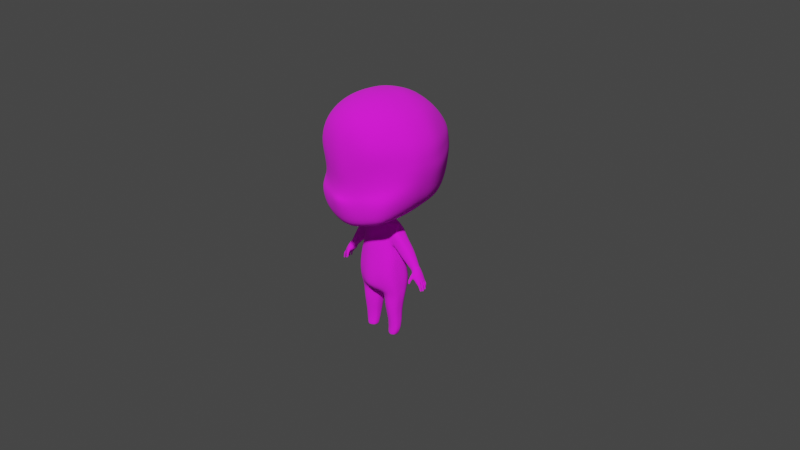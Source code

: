 # Source: basebody.blend  (saved by Blender 4.1.23; exported with 4.5.12 LTS)
import bpy
from mathutils import Matrix  # noqa: F401  (used for matrix-valued properties, if any)

bpy.ops.wm.read_factory_settings(use_empty=True)
scene = bpy.context.scene
scene.name = 'Scene'

# ---- collections
col_chibi_base_meshh = bpy.data.collections.new('chibi base meshh'); scene.collection.children.link(col_chibi_base_meshh)

# ---- images (referenced by path relative to the original .blend; pixels are not part of the script)
import os
ASSET_DIR = os.environ.get("B2B_ASSET_DIR", "")  # directory of the original .blend (textures are referenced by path, not embedded)
HERE = os.path.dirname(os.path.abspath(__file__))  # packed textures are extracted next to this script under _unpacked/

def load_image(name, relpath, width, height, colorspace="sRGB"):
    """Load a texture the original file referenced (path relative to the .blend, or extracted next to this script)."""
    p = next((c for c in (os.path.join(HERE, relpath), os.path.join(ASSET_DIR, relpath)) if relpath and os.path.exists(c)), "")
    if p:
        img = bpy.data.images.load(p, check_existing=True)
        img.name = name
    else:  # same state as the original file: an image datablock whose file is absent (Cycles renders it pink)
        img = bpy.data.images.new(name, width, height)
        img.source = "FILE"
        img.filepath = "//" + (relpath or name)
    img.colorspace_settings.name = colorspace
    return img
img_face_png = load_image('face.png', 'face.png', 1024, 1024, 'sRGB')

# ---- materials (node trees are filled in below, after node groups)
mat_material = bpy.data.materials.new('Material')
mat_material.use_transparency_overlap = False
mat_material.show_transparent_back = False
mat_material.use_transparent_shadow = False
mat_material.refraction_depth = 3.8

# ---- material node trees
mat_material.use_nodes = True; mat_material.node_tree.nodes.clear()
_N = mat_material.node_tree.nodes; _L = mat_material.node_tree.links
n0 = _N.new('ShaderNodeBsdfPrincipled'); n0.name = 'Principled BSDF'; n0.location = (8, 285)
n0.inputs[2].default_value = 1.0
n1 = _N.new('ShaderNodeOutputMaterial'); n1.name = 'Material Output'; n1.location = (300, 300)
n2 = _N.new('ShaderNodeTexImage'); n2.name = 'Image Texture'; n2.location = (-295, 241)
n2.image = img_face_png
n2.extension = 'EXTEND'
_L.new(n0.outputs[0], n1.inputs[0])
_L.new(n2.outputs[0], n0.inputs[0])
_L.new(n2.outputs[1], n0.inputs[4])
n1.is_active_output = True

# ---- world
world_world = bpy.data.worlds.new('World'); scene.world = world_world
world_world.use_nodes = True; world_world.node_tree.nodes.clear()
_N = world_world.node_tree.nodes; _L = world_world.node_tree.links
n0 = _N.new('ShaderNodeOutputWorld'); n0.name = 'World Output'; n0.location = (300, 300)
n1 = _N.new('ShaderNodeBackground'); n1.name = 'Background'; n1.location = (10, 300)
n1.inputs[0].default_value = (0.05088, 0.05088, 0.05088, 1.0)
_L.new(n1.outputs[0], n0.inputs[0])
n0.is_active_output = True
world_world.color = (0.05088, 0.05088, 0.05088)
world_world.use_sun_shadow = False
world_world.sun_shadow_jitter_overblur = 0.0

# ---- cameras
cam_camera = bpy.data.cameras.new('Camera')

# ---- meshes
me_cube = bpy.data.meshes.new('Cube')
me_cube.from_pydata([(1.119, -1.029, -1.517), (1.042, -1.135, 0.9783), (1.147, 0.825, -1.033), (0.9913, 0.8738, 1.207), (0.4688, 0.867, -1.085), (0.3274, 1.042, 1.502), (1.144, 1.141, 0.6912), (1.191, 1.149, -0.3567), (1.15, -0.3678, -1.388), (1.17, 0.4184, -1.145), (1.276, 0.3257, 1.299), (1.279, -0.5832, 1.249), (1.189, -1.26, 0.4847), (1.336, -1.205, -0.899), (0.4391, -1.191, -1.747), (0.3529, -1.542, 1.264), (0.4636, 0.3298, 1.771), (0.4646, -0.6284, 1.72), (0.311, 0.3713, -1.297), (0.2912, -0.2751, -1.618), (0.3929, -1.51, -1.022), (0.4361, -1.569, 0.3827), (1.556, -0.4888, -0.6695), (1.631, 0.4432, 0.6685), (1.65, -0.5181, 0.6109), (0.4361, 1.522, -0.4974), (0.4361, 1.515, 0.9938), (0.0, 0.9442, -1.192), (0.0, 1.097, 1.594), (0.0, -1.18, -1.88), (0.0, -1.588, 1.279), (0.0, 0.3297, 1.81), (0.0, -0.6295, 1.781), (0.0, 0.352, -1.303), (0.0, -0.233, -1.675), (0.0, -1.728, -0.8788), (0.0, -1.668, 0.3227), (0.0, 1.521, -0.4973), (0.0, 1.515, 0.9902), (1.172, 1.23, 0.1415), (1.237, -1.07, -0.6405), (0.3249, -1.459, -0.8476), (1.557, 0.6376, -0.1683), (1.623, -0.4903, -0.3129), (0.4361, 1.69, -0.02351), (0.0, 1.687, -0.04333), (0.0, -1.528, -0.9693), (0.1538, 0.2189, -1.763), (0.1538, -0.2424, -1.778), (0.0, 0.2031, -1.74), (0.0, -0.238, -1.851), (0.2357, 0.2734, -1.934), (0.2721, -0.3429, -1.999), (0.0, 0.2737, -1.916), (0.0, -0.394, -2.014), (0.43, 0.4667, -3.244), (0.308, -0.5113, -3.43), (0.0, 0.5314, -3.245), (0.0, -0.6275, -3.555), (0.0, 0.4241, -2.988), (0.0, -0.6233, -3.126), (0.2913, -0.5438, -3.125), (0.361, 0.3911, -3.052), (0.0, 0.4622, -2.183), (0.2894, -0.4511, -2.308), (0.2935, 0.4346, -2.185), (0.0, -0.5222, -2.31), (0.471, 0.139, -1.822), (0.4648, -0.1835, -1.816), (0.4955, 0.2433, -1.997), (0.5157, -0.2657, -2.018), (0.7234, 0.2446, -3.365), (0.6901, -0.271, -3.4), (0.5156, -0.2425, -2.289), (0.4991, 0.209, -2.171), (0.6741, -0.3016, -3.117), (0.6931, 0.2117, -3.072), (0.653, 0.07664, -1.895), (0.6606, -0.1639, -1.892), (0.7869, 0.0867, -2.05), (0.7893, -0.1869, -2.052), (0.8789, -0.1926, -2.143), (0.8764, 0.08462, -2.144), (0.6923, -0.2555, -2.142), (0.6132, -0.2437, -2.028), (0.5629, -0.1686, -1.839), (0.6857, 0.1941, -2.151), (0.5611, 0.1238, -1.842), (0.6074, 0.2114, -2.014), (0.8975, -0.1983, -2.644), (0.8839, 0.06076, -2.649), (1.144, -0.1079, -2.442), (1.12, 0.1115, -2.41), (1.055, -0.1916, -2.561), (1.026, 0.2089, -2.557), (1.34, -0.1669, -2.912), (1.395, -0.1081, -2.824), (1.271, -0.1222, -3.004), (1.266, 0.04266, -3.008), (1.394, 0.07505, -2.823), (1.318, 0.1582, -2.91), (1.451, -0.21, -3.068), (1.511, -0.1392, -3.019), (1.385, -0.1437, -3.12), (1.414, 0.05895, -3.108), (1.513, 0.08561, -3.025), (1.452, 0.1532, -3.07), (1.389, 0.1577, -2.996), (1.337, 0.07146, -3.066), (1.466, 0.08244, -2.931), (1.318, -0.1216, -3.09), (1.4, -0.19, -2.995), (1.461, -0.1299, -2.921), (1.517, -0.1725, -3.16), (1.558, -0.1417, -3.121), (1.473, -0.1534, -3.202), (1.468, 0.0904, -3.177), (1.542, 0.09632, -3.108), (1.497, 0.1253, -3.136), (1.288, -0.1747, -2.997), (1.335, -0.2159, -2.996), (1.347, -0.1559, -3.1), (1.392, -0.2003, -3.099), (1.293, -0.1434, -3.048), (1.386, -0.2303, -3.049), (1.296, -0.222, -3.077), (1.321, -0.256, -3.082), (1.346, -0.1921, -3.128), (1.375, -0.2309, -3.135), (1.307, -0.1902, -3.098), (1.36, -0.2627, -3.111), (1.283, -0.2596, -3.207), (1.305, -0.2831, -3.212), (1.335, -0.2316, -3.201), (1.357, -0.255, -3.206), (1.298, -0.2338, -3.202), (1.342, -0.2808, -3.211), (1.292, -0.2564, -3.219), (1.309, -0.274, -3.223), (1.331, -0.2354, -3.215), (1.348, -0.253, -3.219), (1.303, -0.2371, -3.216), (1.336, -0.2723, -3.223), (1.537, -0.07486, -3.153), (1.583, -0.08023, -3.133), (1.494, -0.07567, -3.19), (1.549, 0.06635, -3.167), (1.574, 0.04937, -3.129), (1.5, 0.05151, -3.186), (1.497, -0.01623, -3.188), (1.537, -0.007497, -3.171), (1.588, -0.01385, -3.124), (0.0, -0.5732, -2.731), (0.0, 0.3175, -2.66), (0.2617, -0.4979, -2.715), (0.318, 0.2935, -2.713), (0.6381, -0.2721, -2.692), (0.6239, 0.2088, -2.604), (0.08731, 0.422, -3.657), (0.07381, -0.2216, -3.831), (0.0, 0.3678, -3.774), (0.0, -0.2808, -3.86), (0.3664, 0.5307, -3.469), (0.0, 0.5172, -3.483), (0.4341, -0.3758, -3.694), (0.0, -0.5586, -3.621), (0.7023, -0.2277, -3.592), (0.7072, 0.2199, -3.582), (0.4002, -0.2928, -2.007), (0.5166, 0.3394, -3.032), (0.393, 0.3288, -2.172), (0.3565, -0.2198, -1.788), (0.3648, 0.213, -1.795), (0.3857, 0.2573, -1.953), (0.5601, 0.3853, -3.351), (0.5116, -0.4231, -3.405), (0.5022, -0.4569, -3.131), (0.3993, -0.3735, -2.299), (0.4727, -0.4226, -2.743), (0.4711, 0.2741, -2.667), (0.5587, 0.3705, -3.545), (0.575, -0.3182, -3.639), (0.1362, 0.2057, -4.074), (0.1386, -0.139, -4.073), (0.433, 0.2804, -4.063), (0.4325, -0.3001, -4.057), (0.6832, -0.1426, -4.048), (0.6874, 0.1247, -4.048), (0.5534, 0.2215, -4.058), (0.5505, -0.2583, -4.053), (0.2794, 0.0616, -4.989), (0.2806, -0.1079, -4.99), (0.4411, 0.0877, -4.996), (0.4411, -0.1741, -4.996), (0.5748, -0.1097, -4.992), (0.577, 0.02402, -4.992), (0.5045, 0.07206, -4.993), (0.5031, -0.1532, -4.993), (0.4637, -0.1902, -4.591), (0.5497, -0.1594, -4.59), (0.6418, -0.09512, -4.588), (0.6452, 0.1023, -4.583), (0.5518, 0.174, -4.581), (0.4641, 0.1978, -4.581), (0.2405, 0.1598, -4.581), (0.2423, -0.09241, -4.588), (0.1059, -0.147, -3.913), (0.4382, -0.2915, -3.848), (0.7165, 0.1558, -3.812), (0.5552, 0.2851, -3.72), (0.7123, -0.1512, -3.813), (0.5536, -0.2645, -3.832), (0.1333, 0.2598, -3.771), (0.4377, 0.3201, -3.734), (0.5482, -0.2133, -4.317), (0.6515, 0.09454, -4.311), (0.4487, 0.2176, -4.32), (0.1873, -0.1348, -4.326), (0.4482, -0.2493, -4.319), (0.6476, -0.1384, -4.311), (0.5506, 0.1847, -4.318), (0.1852, 0.1755, -4.323), (0.4583, -0.1599, -4.841), (0.6381, -0.08764, -4.848), (0.5391, 0.1161, -4.844), (0.2668, 0.1044, -4.847), (0.5391, -0.1365, -4.844), (0.6407, 0.06229, -4.848), (0.4586, 0.1337, -4.841), (0.2682, -0.08558, -4.847), (0.3125, 0.04569, -5.001), (0.3129, -0.09655, -5.001), (0.4408, 0.0676, -5.01), (0.4407, -0.1522, -5.01), (0.5525, -0.09809, -5.003), (0.5545, 0.01415, -5.003), (0.4973, 0.05447, -5.007), (0.4961, -0.1346, -5.007), (0.08374, 0.04845, -3.782), (0.0, 0.02166, -3.797), (0.1374, 0.03337, -4.073), (0.28, -0.02313, -4.989), (0.2414, 0.03368, -4.585), (0.1363, 0.04687, -3.882), (0.1863, 0.02035, -4.325), (0.2675, 0.009419, -4.847), (0.3127, -0.02543, -5.001), (1.2, 1.015, -0.6963), (1.24, -1.127, -1.245), (0.5125, -1.389, -1.473), (1.397, 0.4556, -0.9148), (1.419, -0.4043, -1.076), (0.4419, 1.319, -0.8049), (0.0, 1.318, -0.8034), (0.0, -1.475, -1.564), (1.163, 0.00806, -1.297), (1.299, -0.1244, 1.297), (0.4646, -0.03695, 1.76), (0.3292, 0.05979, -1.507), (1.689, -0.03354, 0.654), (0.0, -0.0375, 1.797), (1.645, 0.1052, -0.2296), (0.1538, 0.01081, -1.786), (0.4681, -0.02221, -1.824), (0.6571, -0.04362, -1.897), (0.7888, -0.05012, -2.053), (0.8801, -0.05399, -2.149), (0.5625, -0.0224, -1.846), (1.133, 0.00134, -2.427), (1.404, -0.005365, -2.802), (1.527, -0.02329, -2.993), (1.472, -0.014, -2.9), (0.3607, -0.003361, -1.8), (1.423, -0.04753, -0.9644), (0.7067, -0.01322, -3.383), (0.6837, -0.04497, -3.094), (0.5556, -0.01674, -2.305), (0.8922, -0.06878, -2.647), (1.289, -0.019, -3.011), (1.395, 0.01499, -3.077), (1.283, -0.04409, -3.036), (0.6412, -0.03166, -2.672), (0.7048, -0.003913, -3.587), (0.6853, -0.008957, -4.048), (0.5759, -0.04284, -4.992), (0.6435, 0.003605, -4.586), (0.7144, 0.002316, -3.813), (0.6496, -0.02193, -4.311), (0.6394, -0.01268, -4.848), (0.5535, -0.04197, -5.003), (1.541, -0.0286, -3.059), (1.567, -0.05605, -3.076), (1.564, 0.01512, -3.071), (1.425, 0.006353, -3.131), (1.42, 0.02045, -3.148), (1.404, -0.07651, -3.162), (1.599, -0.161, -3.238), (1.628, -0.1472, -3.225), (1.567, -0.145, -3.261), (1.592, -0.09439, -3.232), (1.638, -0.1115, -3.221), (1.565, -0.1167, -3.259), (1.626, -0.1467, -3.331), (1.651, -0.1323, -3.316), (1.601, -0.1329, -3.344), (1.62, -0.0899, -3.326), (1.65, -0.1023, -3.319), (1.6, -0.1109, -3.343), (1.637, -0.1375, -3.364), (1.656, -0.1266, -3.361), (1.618, -0.1294, -3.367), (1.632, -0.09495, -3.362), (1.658, -0.1028, -3.361), (1.616, -0.1146, -3.367), (1.639, -0.1331, -3.371), (1.651, -0.1259, -3.369), (1.626, -0.1278, -3.373), (1.637, -0.1021, -3.368), (1.652, -0.1046, -3.366), (1.627, -0.1151, -3.372), (1.657, -0.1313, -3.339), (1.658, -0.1007, -3.34), (1.607, -0.1333, -3.357), (1.632, -0.1455, -3.348), (1.626, -0.08917, -3.345), (1.605, -0.1126, -3.357), (1.584, -0.1126, -3.304), (1.585, -0.1379, -3.305), (1.613, -0.1537, -3.287), (1.641, -0.1383, -3.273), (1.645, -0.1068, -3.271), (1.607, -0.09124, -3.282), (1.616, -0.1096, -3.178), (1.57, -0.09528, -3.194), (1.606, -0.1462, -3.181), (1.537, -0.1452, -3.233), (1.573, -0.1628, -3.205), (1.536, -0.1143, -3.231), (1.598, -0.07368, -3.228), (1.625, -0.06099, -3.216), (1.567, -0.05444, -3.249), (1.591, -0.007169, -3.219), (1.634, -0.02199, -3.211), (1.566, -0.02706, -3.246), (1.621, -0.07163, -3.312), (1.648, -0.05537, -3.297), (1.593, -0.05745, -3.326), (1.614, -0.009415, -3.308), (1.646, -0.02279, -3.301), (1.592, -0.03362, -3.326), (1.628, -0.06572, -3.376), (1.653, -0.05121, -3.373), (1.602, -0.05575, -3.379), (1.62, -0.01081, -3.374), (1.655, -0.0204, -3.373), (1.6, -0.03672, -3.38), (1.63, -0.0603, -3.385), (1.645, -0.05068, -3.383), (1.613, -0.05374, -3.387), (1.627, -0.02015, -3.382), (1.646, -0.02295, -3.379), (1.614, -0.03722, -3.387), (1.65, -0.05329, -3.335), (1.651, -0.02159, -3.337), (1.598, -0.0566, -3.353), (1.625, -0.06868, -3.344), (1.617, -0.01011, -3.341), (1.596, -0.03517, -3.353), (1.58, -0.033, -3.288), (1.581, -0.05855, -3.289), (1.61, -0.0742, -3.272), (1.636, -0.05854, -3.259), (1.64, -0.02201, -3.257), (1.603, -0.009046, -3.268), (1.625, -0.02179, -3.176), (1.578, -0.008247, -3.177), (1.615, -0.06601, -3.172), (1.543, -0.04842, -3.211), (1.58, -0.0759, -3.188), (1.542, -0.01848, -3.204), (1.594, 0.002865, -3.23), (1.62, 0.01382, -3.221), (1.565, 0.02124, -3.246), (1.589, 0.06291, -3.219), (1.629, 0.04893, -3.215), (1.564, 0.04597, -3.242), (1.609, 0.009555, -3.308), (1.635, 0.02322, -3.296), (1.583, 0.0235, -3.318), (1.604, 0.06588, -3.301), (1.634, 0.05303, -3.297), (1.582, 0.04514, -3.317), (1.614, 0.01775, -3.346), (1.634, 0.02919, -3.345), (1.593, 0.02596, -3.347), (1.608, 0.06182, -3.343), (1.636, 0.05391, -3.344), (1.592, 0.04126, -3.347), (1.615, 0.02421, -3.353), (1.626, 0.03087, -3.352), (1.603, 0.02895, -3.353), (1.613, 0.05243, -3.35), (1.627, 0.05031, -3.349), (1.604, 0.04057, -3.353), (1.634, 0.02693, -3.324), (1.635, 0.05446, -3.324), (1.588, 0.02547, -3.336), (1.611, 0.01432, -3.331), (1.606, 0.0649, -3.325), (1.587, 0.04404, -3.335), (1.573, 0.04369, -3.28), (1.574, 0.01974, -3.282), (1.601, 0.003774, -3.269), (1.628, 0.01742, -3.258), (1.632, 0.05153, -3.254), (1.596, 0.0647, -3.261), (1.612, 0.04526, -3.176), (1.573, 0.05892, -3.188), (1.608, 0.005806, -3.178), (1.542, 0.01622, -3.216), (1.574, -0.0008546, -3.197), (1.543, 0.04616, -3.211), (1.565, 0.06476, -3.213), (1.587, 0.07462, -3.208), (1.539, 0.07918, -3.226), (1.561, 0.1158, -3.207), (1.595, 0.1046, -3.205), (1.539, 0.1002, -3.224), (1.573, 0.06702, -3.284), (1.594, 0.07873, -3.276), (1.551, 0.07752, -3.291), (1.569, 0.1124, -3.281), (1.593, 0.1025, -3.279), (1.55, 0.0949, -3.291), (1.572, 0.07451, -3.324), (1.586, 0.08289, -3.325), (1.557, 0.08041, -3.324), (1.567, 0.1066, -3.323), (1.587, 0.1009, -3.325), (1.556, 0.09153, -3.324), (1.572, 0.07769, -3.33), (1.581, 0.08325, -3.33), (1.562, 0.08158, -3.329), (1.571, 0.1011, -3.328), (1.582, 0.09942, -3.328), (1.563, 0.09122, -3.329), (1.59, 0.08142, -3.304), (1.59, 0.1022, -3.306), (1.554, 0.07949, -3.311), (1.572, 0.07146, -3.308), (1.568, 0.1098, -3.305), (1.553, 0.09353, -3.311), (1.544, 0.09645, -3.256), (1.545, 0.07617, -3.256), (1.569, 0.06357, -3.247), (1.592, 0.07583, -3.239), (1.595, 0.1048, -3.238), (1.565, 0.1153, -3.242), (1.582, 0.1003, -3.171), (1.547, 0.1165, -3.177), (1.579, 0.06562, -3.172), (1.517, 0.07162, -3.198), (1.548, 0.05848, -3.184), (1.517, 0.1005, -3.195), (1.348, -0.2863, -3.166), (1.366, -0.2538, -3.171), (1.306, -0.2867, -3.151), (1.341, -0.2218, -3.162), (1.299, -0.2222, -3.147), (1.281, -0.2546, -3.141), (1.348, -0.1663, -3.11), (1.298, -0.1606, -3.068), (1.289, -0.195, -3.026), (1.329, -0.2347, -3.027), (1.377, -0.2465, -3.074), (1.39, -0.2112, -3.111), (1.303, 0.1384, -2.874), (1.243, 0.0371, -2.951), (1.368, 0.06704, -2.796), (1.249, -0.111, -2.949), (1.322, -0.1424, -2.876), (1.372, -0.09065, -2.801), (1.377, -0.003513, -2.783), (1.248, -0.03665, -2.949), (1.217, 0.03509, -2.898), (1.223, -0.1051, -2.897), (1.296, -0.1279, -2.834), (1.279, 0.128, -2.832), (1.338, 0.06321, -2.76), (1.344, -0.07983, -2.767), (1.345, -0.002298, -2.752), (1.22, -0.035, -2.898), (1.158, 1.188, 0.4467), (1.201, -1.124, 0.012), (0.3262, -1.502, -0.2105), (1.632, 0.4799, 0.2642), (1.66, -0.5042, 0.1275), (0.4361, 1.596, 0.7367), (0.0, 1.62, 0.704), (0.0, -1.505, -0.4782), (1.699, -0.02673, 0.2027), (1.165, 1.21, 0.3009), (1.217, -1.064, -0.3538), (0.2961, -1.449, -0.5703), (1.614, 0.5587, 0.04809), (1.654, -0.4972, -0.09058), (0.4361, 1.69, 0.4791), (0.0, 1.682, 0.396), (0.0, -1.47, -0.6397), (1.685, 0.03926, -0.01135), (0.6862, 1.01, 1.415), (0.7215, -1.111, -1.675), (0.8215, 0.8504, -1.059), (0.725, -1.396, 1.132), (0.8608, 0.328, 1.571), (0.8633, -0.6736, 1.512), (0.7437, 0.3397, -1.288), (0.7416, -0.3674, -1.559), (0.8046, -1.409, -0.9057), (0.835, -1.476, 0.4486), (0.8378, 1.387, -0.4487), (0.819, 1.451, 0.845), (0.8317, 1.53, 0.2199), (0.7556, -1.343, -0.7645), (0.8401, 1.218, -0.7743), (0.8394, -1.317, -1.382), (0.7425, 0.06835, -1.512), (0.872, -0.1699, 1.555), (0.8264, 1.497, 0.6082), (0.7487, -1.405, -0.09002), (0.8292, 1.515, 0.4346), (0.7346, -1.342, -0.4881), (1.556, 0.03174, -0.5848), (1.487, 0.5484, -0.535)], [], [(521, 510, 3, 6), (24, 11, 1, 12), (517, 8, 0, 511), (515, 17, 15, 513), (510, 5, 16, 514), (527, 257, 17, 515), (34, 19, 14, 29), (27, 4, 18, 33), (19, 34, 50, 48), (512, 2, 9, 516), (526, 255, 8, 517), (525, 518, 20, 249), (529, 519, 21, 494), (519, 513, 15, 21), (251, 22, 13, 248), (496, 24, 12, 493), (533, 250, 247, 7), (492, 6, 23, 495), (500, 259, 24, 496), (6, 3, 10, 23), (259, 256, 11, 24), (524, 520, 7, 247), (528, 521, 6, 492), (253, 37, 25, 252), (498, 38, 26, 497), (38, 28, 5, 26), (21, 15, 30, 36), (494, 21, 36, 499), (249, 20, 35, 254), (257, 260, 32, 17), (5, 28, 31, 16), (17, 32, 30, 15), (20, 41, 46, 35), (37, 45, 44, 25), (520, 522, 39, 7), (273, 532, 22, 251), (532, 261, 43, 22), (22, 43, 40, 13), (518, 523, 41, 20), (49, 47, 51, 53), (258, 19, 48, 262), (33, 18, 47, 49), (61, 60, 58, 56), (48, 50, 54, 52), (170, 173, 69, 74), (165, 164, 56, 58), (173, 172, 67, 69), (59, 62, 55, 57), (153, 155, 62, 59), (171, 168, 70, 68), (154, 152, 60, 61), (52, 54, 66, 64), (179, 170, 74, 157), (53, 51, 65, 63), (85, 84, 80, 78), (275, 75, 72, 274), (281, 156, 75, 275), (84, 83, 81, 80), (272, 171, 68, 263), (174, 169, 76, 71), (178, 176, 75, 156), (168, 177, 73, 70), (176, 175, 72, 75), (264, 78, 80, 265), (265, 80, 81, 266), (276, 74, 90, 277), (88, 87, 77, 79), (86, 88, 79, 82), (267, 85, 78, 264), (263, 68, 85, 267), (74, 69, 88, 86), (69, 67, 87, 88), (86, 82, 92, 94), (70, 73, 83, 84), (68, 70, 84, 85), (476, 478, 99, 100), (477, 476, 100, 98), (83, 73, 89, 93), (266, 81, 91, 268), (74, 86, 94, 90), (81, 83, 93, 91), (107, 109, 105, 106), (108, 107, 106, 104), (483, 477, 98, 278), (480, 479, 97, 95), (482, 481, 96, 269), (481, 480, 95, 96), (105, 270, 290, 292, 147, 117), (101, 103, 115, 113), (280, 108, 104, 279), (103, 101, 122, 121), (271, 112, 102, 270), (112, 111, 101, 102), (96, 95, 111, 112), (269, 96, 112, 271), (110, 103, 121, 123), (278, 98, 108, 280), (98, 100, 107, 108), (100, 99, 109, 107), (332, 334, 297, 300), (333, 332, 300, 299), (102, 101, 113, 114), (104, 106, 118, 116), (106, 105, 117, 118), (103, 279, 293, 295, 145, 115), (472, 471, 129, 125), (471, 470, 127, 129), (97, 110, 123, 119), (101, 111, 124, 122), (95, 97, 119, 120), (111, 95, 120, 124), (464, 466, 132, 136), (465, 464, 136, 134), (473, 472, 125, 126), (475, 474, 130, 128), (474, 473, 126, 130), (470, 475, 128, 127), (131, 135, 141, 137), (135, 133, 139, 141), (467, 465, 134, 133), (468, 467, 133, 135), (469, 468, 135, 131), (466, 469, 131, 132), (142, 141, 139, 140), (138, 137, 141, 142), (132, 131, 137, 138), (134, 136, 142, 140), (136, 132, 138, 142), (133, 134, 140, 139), (177, 178, 156, 73), (276, 73, 156, 281), (169, 179, 157, 76), (64, 66, 152, 154), (63, 65, 155, 153), (163, 162, 158, 160), (239, 238, 159, 161), (57, 55, 162, 163), (161, 159, 164, 165), (174, 71, 167, 180), (175, 181, 166, 72), (274, 72, 166, 282), (56, 164, 181, 175), (55, 174, 180, 162), (62, 155, 179, 169), (64, 154, 178, 177), (61, 56, 175, 176), (52, 64, 177, 168), (154, 61, 176, 178), (55, 62, 169, 174), (262, 48, 171, 272), (155, 65, 170, 179), (48, 52, 168, 171), (51, 47, 172, 173), (65, 51, 173, 170), (207, 206, 183, 185), (209, 208, 187, 188), (286, 210, 186, 283), (210, 211, 189, 186), (243, 212, 182, 240), (213, 209, 188, 184), (211, 207, 185, 189), (212, 213, 184, 182), (226, 222, 193, 197), (288, 223, 194, 284), (228, 224, 196, 192), (245, 225, 190, 241), (224, 227, 195, 196), (223, 226, 197, 194), (222, 229, 191, 193), (225, 228, 192, 190), (221, 216, 203, 204), (218, 217, 205, 198), (219, 214, 199, 200), (220, 215, 201, 202), (244, 221, 204, 242), (216, 220, 202, 203), (287, 219, 200, 285), (214, 218, 198, 199), (158, 162, 213, 212), (181, 164, 207, 211), (162, 180, 209, 213), (238, 158, 212, 243), (166, 181, 211, 210), (282, 166, 210, 286), (180, 167, 208, 209), (164, 159, 206, 207), (189, 185, 218, 214), (283, 186, 219, 287), (184, 188, 220, 216), (240, 182, 221, 244), (188, 187, 215, 220), (186, 189, 214, 219), (185, 183, 217, 218), (182, 184, 216, 221), (204, 203, 228, 225), (198, 205, 229, 222), (200, 199, 226, 223), (202, 201, 227, 224), (242, 204, 225, 245), (203, 202, 224, 228), (285, 200, 223, 288), (199, 198, 222, 226), (196, 195, 235, 236), (194, 197, 237, 234), (193, 191, 231, 233), (190, 192, 232, 230), (197, 193, 233, 237), (284, 194, 234, 289), (192, 196, 236, 232), (241, 190, 230, 246), (191, 241, 246, 231), (205, 242, 245, 229), (183, 240, 244, 217), (159, 238, 243, 206), (217, 244, 242, 205), (229, 245, 241, 191), (206, 243, 240, 183), (160, 158, 238, 239), (14, 249, 254, 29), (27, 253, 252, 4), (512, 524, 247, 2), (255, 273, 251, 8), (2, 247, 250, 9), (8, 251, 248, 0), (511, 525, 249, 14), (9, 250, 273, 255), (47, 262, 272, 172), (99, 269, 271, 109), (109, 271, 270, 105), (478, 482, 269, 99), (82, 266, 268, 92), (67, 263, 267, 87), (87, 267, 264, 77), (79, 265, 266, 82), (77, 264, 265, 79), (172, 272, 263, 67), (18, 258, 262, 47), (16, 31, 260, 257), (23, 10, 256, 259), (495, 23, 259, 500), (516, 9, 255, 526), (514, 16, 257, 527), (195, 284, 289, 235), (201, 285, 288, 227), (187, 283, 287, 215), (167, 282, 286, 208), (215, 287, 285, 201), (227, 288, 284, 195), (208, 286, 283, 187), (71, 274, 282, 167), (74, 276, 281, 157), (97, 278, 280, 110), (110, 280, 279, 103), (479, 483, 278, 97), (73, 276, 277, 89), (157, 281, 275, 76), (76, 275, 274, 71), (151, 290, 291, 144), (149, 293, 294, 148), (144, 291, 290, 270, 102, 114), (147, 292, 290, 151), (148, 294, 293, 279, 104, 116), (145, 295, 293, 149), (329, 328, 302, 303), (327, 326, 307, 304), (336, 335, 298, 296), (334, 336, 296, 297), (337, 333, 299, 301), (335, 337, 301, 298), (323, 322, 310, 308), (321, 320, 309, 312), (331, 330, 306, 305), (330, 329, 303, 306), (328, 327, 304, 302), (326, 331, 305, 307), (311, 312, 318, 317), (309, 308, 314, 315), (325, 324, 311, 313), (322, 325, 313, 310), (320, 323, 308, 309), (324, 321, 312, 311), (314, 317, 318, 315), (316, 319, 317, 314), (312, 309, 315, 318), (308, 310, 316, 314), (313, 311, 317, 319), (310, 313, 319, 316), (305, 306, 321, 324), (303, 302, 323, 320), (304, 307, 325, 322), (307, 305, 324, 325), (306, 303, 320, 321), (302, 304, 322, 323), (301, 299, 331, 326), (296, 298, 327, 328), (300, 297, 329, 330), (299, 300, 330, 331), (298, 301, 326, 327), (297, 296, 328, 329), (115, 145, 337, 335), (145, 143, 333, 337), (114, 113, 336, 334), (113, 115, 335, 336), (143, 144, 332, 333), (144, 114, 334, 332), (374, 376, 339, 342), (375, 374, 342, 341), (371, 370, 344, 345), (369, 368, 349, 346), (378, 377, 340, 338), (376, 378, 338, 339), (379, 375, 341, 343), (377, 379, 343, 340), (365, 364, 352, 350), (363, 362, 351, 354), (373, 372, 348, 347), (372, 371, 345, 348), (370, 369, 346, 344), (368, 373, 347, 349), (353, 354, 360, 359), (351, 350, 356, 357), (367, 366, 353, 355), (364, 367, 355, 352), (362, 365, 350, 351), (366, 363, 354, 353), (356, 359, 360, 357), (358, 361, 359, 356), (354, 351, 357, 360), (350, 352, 358, 356), (355, 353, 359, 361), (352, 355, 361, 358), (347, 348, 363, 366), (345, 344, 365, 362), (346, 349, 367, 364), (349, 347, 366, 367), (348, 345, 362, 363), (344, 346, 364, 365), (343, 341, 373, 368), (338, 340, 369, 370), (342, 339, 371, 372), (341, 342, 372, 373), (340, 343, 368, 369), (339, 338, 370, 371), (143, 378, 376, 144), (144, 376, 374, 151), (151, 374, 375, 150), (150, 375, 379, 149), (149, 379, 377, 145), (145, 377, 378, 143), (416, 418, 381, 384), (417, 416, 384, 383), (413, 412, 386, 387), (411, 410, 391, 388), (420, 419, 382, 380), (418, 420, 380, 381), (421, 417, 383, 385), (419, 421, 385, 382), (407, 406, 394, 392), (405, 404, 393, 396), (415, 414, 390, 389), (414, 413, 387, 390), (412, 411, 388, 386), (410, 415, 389, 391), (395, 396, 402, 401), (393, 392, 398, 399), (409, 408, 395, 397), (406, 409, 397, 394), (404, 407, 392, 393), (408, 405, 396, 395), (398, 401, 402, 399), (400, 403, 401, 398), (396, 393, 399, 402), (392, 394, 400, 398), (397, 395, 401, 403), (394, 397, 403, 400), (389, 390, 405, 408), (387, 386, 407, 404), (388, 391, 409, 406), (391, 389, 408, 409), (390, 387, 404, 405), (386, 388, 406, 407), (385, 383, 415, 410), (380, 382, 411, 412), (384, 381, 413, 414), (383, 384, 414, 415), (382, 385, 410, 411), (381, 380, 412, 413), (458, 460, 423, 426), (459, 458, 426, 425), (455, 454, 428, 429), (453, 452, 433, 430), (462, 461, 424, 422), (460, 462, 422, 423), (463, 459, 425, 427), (461, 463, 427, 424), (449, 448, 436, 434), (447, 446, 435, 438), (457, 456, 432, 431), (456, 455, 429, 432), (454, 453, 430, 428), (452, 457, 431, 433), (437, 438, 444, 443), (435, 434, 440, 441), (451, 450, 437, 439), (448, 451, 439, 436), (446, 449, 434, 435), (450, 447, 438, 437), (440, 443, 444, 441), (442, 445, 443, 440), (438, 435, 441, 444), (434, 436, 442, 440), (439, 437, 443, 445), (436, 439, 445, 442), (431, 432, 447, 450), (429, 428, 449, 446), (430, 433, 451, 448), (433, 431, 450, 451), (432, 429, 446, 447), (428, 430, 448, 449), (427, 425, 457, 452), (422, 424, 453, 454), (426, 423, 455, 456), (425, 426, 456, 457), (424, 427, 452, 453), (423, 422, 454, 455), (150, 420, 418, 151), (151, 418, 416, 147), (147, 416, 417, 146), (146, 417, 421, 148), (148, 421, 419, 149), (149, 419, 420, 150), (146, 462, 460, 147), (147, 460, 458, 117), (117, 458, 459, 118), (118, 459, 463, 116), (116, 463, 461, 148), (148, 461, 462, 146), (126, 125, 469, 466), (125, 129, 468, 469), (129, 127, 467, 468), (127, 128, 465, 467), (128, 130, 464, 465), (130, 126, 466, 464), (121, 122, 475, 470), (124, 120, 473, 474), (122, 124, 474, 475), (120, 119, 472, 473), (123, 121, 470, 471), (119, 123, 471, 472), (485, 491, 483, 479), (488, 490, 482, 478), (489, 486, 480, 481), (490, 489, 481, 482), (486, 485, 479, 480), (491, 484, 477, 483), (484, 487, 476, 477), (487, 488, 478, 476), (94, 92, 488, 487), (90, 94, 487, 484), (277, 90, 484, 491), (93, 89, 485, 486), (268, 91, 489, 490), (91, 93, 486, 489), (92, 268, 490, 488), (89, 277, 491, 485), (504, 495, 500, 509), (503, 494, 499, 508), (507, 498, 497, 506), (530, 528, 492, 501), (509, 500, 496, 505), (501, 492, 495, 504), (505, 496, 493, 502), (43, 505, 502, 40), (39, 501, 504, 42), (261, 509, 505, 43), (522, 530, 501, 39), (45, 507, 506, 44), (41, 503, 508, 46), (42, 504, 509, 261), (44, 506, 530, 522), (506, 497, 528, 530), (10, 514, 527, 256), (18, 516, 526, 258), (0, 248, 525, 511), (4, 252, 524, 512), (13, 40, 523, 518), (25, 44, 522, 520), (497, 26, 521, 528), (252, 25, 520, 524), (12, 1, 513, 519), (493, 12, 519, 529), (248, 13, 518, 525), (258, 526, 517, 19), (4, 512, 516, 18), (256, 527, 515, 11), (3, 510, 514, 10), (11, 515, 513, 1), (19, 517, 511, 14), (26, 5, 510, 521), (502, 493, 529, 531), (40, 502, 531, 523), (503, 531, 529, 494), (531, 503, 41, 523), (261, 532, 533, 42), (533, 7, 39, 42), (533, 532, 273, 250)])
me_cube.polygons.foreach_set('use_smooth', [True] * 506)
_uv = me_cube.uv_layers.new(name='UVMap')
_uv.uv.foreach_set('vector', [1.106, 0.03088, 1.11, 0.04428, 1.103, 0.07609, 1.101, 0.01828, 1.072, 0.07098, 1.219, 0.1378, 1.298, 0.4337, 1.11, 0.1306, -0.04644, 0.05542, 0.2881, -0.07663, -0.05317, 0.08532, -0.1171, 0.3382, 1.25, 0.2123, 1.243, 0.2616, 1.309, 0.529, 1.323, 0.4908, 1.092, 0.09234, 1.109, 0.117, 1.146, 0.09263, 1.127, 0.08998, 1.192, 0.1241, 1.205, 0.15, 1.243, 0.2616, 1.25, 0.2123, -0.3352, 0.2149, -0.296, 0.1283, -0.3708, 0.4811, -0.4772, 0.5318, 0.4343, -0.02063, 0.4329, -0.03819, 0.08733, -0.01332, -0.0114, 0.04239, -0.296, 0.1283, -0.3352, 0.2149, -0.3352, 0.2149, -0.296, 0.1283, 0.505, -0.03023, 0.722, -0.008162, 0.5385, -0.1676, 0.1374, -0.1611, 0.1103, -0.06361, 0.4115, -0.1974, 0.2881, -0.07663, -0.04644, 0.05542, 0.9016, 0.1667, 0.8822, 0.393, 0.6143, 0.3537, 0.7246, 0.1192, 0.8984, 0.802, 0.9623, 1.052, 0.7403, 1.041, 0.6532, 0.7682, 1.161, 0.3695, 1.284, 0.6077, 1.284, 0.788, 1.155, 0.6104, 0.6082, -0.09318, 0.8829, -0.0638, 0.9005, 0.02411, 0.4757, 0.0281, 1.108, 0.06029, 1.072, 0.07098, 1.11, 0.1306, 1.113, 0.1428, 0.8349, -0.1024, 0.666, -0.1508, 0.8443, -0.02758, 0.9053, -0.03306, 1.082, 0.006379, 1.101, 0.01828, 1.095, 0.01274, 1.06, -0.02474, 1.085, 0.0001533, 1.081, 0.01282, 1.072, 0.07098, 1.108, 0.06029, 1.101, 0.01828, 1.103, 0.07609, 1.094, 0.07651, 1.095, 0.01274, 1.081, 0.01282, 1.17, 0.07661, 1.219, 0.1378, 1.072, 0.07098, 0.8795, -0.02721, 0.905, -0.03371, 0.9053, -0.03306, 0.8443, -0.02758, 1.05, -0.00322, 1.106, 0.03088, 1.101, 0.01828, 1.082, 0.006379, 0.8985, -0.02268, 0.9089, -0.02546, 0.9124, -0.0128, 0.9023, -0.005607, 0.9848, -4.718e-05, 1.069, 0.01536, 1.097, 0.03989, 1.039, 0.01063, 1.069, 0.01536, 1.116, 0.04677, 1.119, 0.07046, 1.097, 0.03989, 1.155, 0.6104, 1.284, 0.788, 1.271, 0.9933, 1.157, 0.8404, 0.6532, 0.7682, 0.7403, 1.041, 0.4985, 1.038, 0.46, 0.6633, 0.7246, 0.1192, 0.6143, 0.3537, 0.3372, 0.3622, 0.4584, 0.0422, 1.205, 0.15, 1.202, 0.1754, 1.237, 0.2938, 1.243, 0.2616, 1.109, 0.117, 1.149, 0.1767, 1.119, 0.1147, 1.146, 0.09263, 1.243, 0.2616, 1.237, 0.2938, 1.272, 0.5047, 1.309, 0.529, 0.6143, 0.3537, 0.6028, 0.4569, 0.4016, 0.4421, 0.3372, 0.3622, 0.9089, -0.02546, 0.9368, -0.006559, 0.9487, 0.005463, 0.9124, -0.0128, 0.905, -0.03371, 0.9522, -0.009654, 0.9791, -0.01044, 0.9053, -0.03306, 0.598, -0.1332, 0.8352, -0.1027, 0.8829, -0.0638, 0.6082, -0.09318, 0.8352, -0.1027, 0.9792, -0.03171, 1.086, 0.0005426, 0.8829, -0.0638, 0.8829, -0.0638, 1.086, 0.0005426, 1.095, 0.0966, 0.9005, 0.02411, 0.8822, 0.393, 0.8753, 0.4709, 0.6028, 0.4569, 0.6143, 0.3537, -0.0114, 0.04239, 0.08733, -0.01332, 0.08733, -0.01332, -0.0114, 0.04239, -0.08717, 0.06534, -0.296, 0.1283, -0.296, 0.1283, -0.08717, 0.06534, -0.0114, 0.04239, 0.08733, -0.01332, 0.08733, -0.01332, -0.0114, 0.04239, -0.296, 0.1283, -0.3352, 0.2149, -0.3352, 0.2149, -0.296, 0.1283, -0.296, 0.1283, -0.3352, 0.2149, -0.3352, 0.2149, -0.296, 0.1283, 0.08733, -0.01332, 0.08733, -0.01332, 0.08733, -0.01332, 0.08733, -0.01332, -0.2998, 0.1781, -0.2454, 0.1011, -0.296, 0.1283, -0.3352, 0.2149, 0.08733, -0.01332, 0.08733, -0.01332, 0.08733, -0.01332, 0.08733, -0.01332, -0.0114, 0.04239, 0.08733, -0.01332, 0.08733, -0.01332, -0.0114, 0.04239, -0.0114, 0.04239, 0.08733, -0.01332, 0.08733, -0.01332, -0.0114, 0.04239, -0.296, 0.1283, -0.296, 0.1283, -0.296, 0.1283, -0.296, 0.1283, -0.296, 0.1283, -0.3352, 0.2149, -0.3352, 0.2149, -0.296, 0.1283, -0.296, 0.1283, -0.3352, 0.2149, -0.3352, 0.2149, -0.296, 0.1283, 0.08733, -0.01332, 0.08733, -0.01332, 0.08733, -0.01332, 0.08733, -0.01332, -0.0114, 0.04239, 0.08733, -0.01332, 0.08733, -0.01332, -0.0114, 0.04239, -0.296, 0.1283, -0.296, 0.1283, -0.296, 0.1283, -0.296, 0.1283, -0.08717, 0.06534, -0.296, 0.1283, -0.296, 0.1283, -0.08717, 0.06534, -0.08717, 0.06534, -0.296, 0.1283, -0.296, 0.1283, -0.08717, 0.06534, -0.296, 0.1283, -0.296, 0.1283, -0.296, 0.1283, -0.296, 0.1283, -0.08717, 0.06534, -0.296, 0.1283, -0.296, 0.1283, -0.08717, 0.06534, 0.08733, -0.01332, 0.08733, -0.01332, 0.08733, -0.01332, 0.08733, -0.01332, -0.296, 0.1283, -0.296, 0.1283, -0.296, 0.1283, -0.296, 0.1283, -0.296, 0.1283, -0.296, 0.1283, -0.296, 0.1283, -0.296, 0.1283, -0.296, 0.1283, -0.296, 0.1283, -0.296, 0.1283, -0.296, 0.1283, -0.08717, 0.06534, -0.296, 0.1283, -0.296, 0.1283, -0.08717, 0.06534, -0.08717, 0.06534, -0.296, 0.1283, -0.296, 0.1283, -0.08717, 0.06534, -0.08717, 0.06534, 0.08733, -0.01332, 0.08733, -0.01332, -0.08717, 0.06534, 0.08733, -0.01332, 0.08733, -0.01332, 0.08733, -0.01332, 0.08733, -0.01332, 0.08733, -0.01332, 0.08733, -0.01332, 0.08733, -0.01332, 0.08733, -0.01332, -0.08717, 0.06534, -0.296, 0.1283, -0.296, 0.1283, -0.08717, 0.06534, -0.08717, 0.06534, -0.296, 0.1283, -0.296, 0.1283, -0.08717, 0.06534, 0.08733, -0.01332, 0.08733, -0.01332, 0.08733, -0.01332, 0.08733, -0.01332, 0.08733, -0.01332, 0.08733, -0.01332, 0.08733, -0.01332, 0.08733, -0.01332, 0.08733, -0.01332, 0.08733, -0.01332, 0.08733, -0.01332, 0.08733, -0.01332, -0.296, 0.1283, -0.296, 0.1283, -0.296, 0.1283, -0.296, 0.1283, -0.296, 0.1283, -0.296, 0.1283, -0.296, 0.1283, -0.296, 0.1283, 0.08733, -0.01332, 0.08733, -0.01332, 0.08733, -0.01332, 0.08733, -0.01332, 0.08733, -0.01332, 0.08733, -0.01332, 0.08733, -0.01332, 0.08733, -0.01332, -0.296, 0.1283, -0.296, 0.1283, -0.296, 0.1283, -0.296, 0.1283, -0.08717, 0.06534, -0.296, 0.1283, -0.296, 0.1283, -0.08717, 0.06534, 0.08733, -0.01332, 0.08733, -0.01332, 0.08733, -0.01332, 0.08733, -0.01332, -0.296, 0.1283, -0.296, 0.1283, -0.296, 0.1283, -0.296, 0.1283, 0.08733, -0.01332, 0.08733, -0.01332, 0.08733, -0.01332, 0.08733, -0.01332, 0.08733, -0.01332, 0.08733, -0.01332, 0.08733, -0.01332, 0.08733, -0.01332, -0.08717, 0.06534, 0.08733, -0.01332, 0.08733, -0.01332, -0.08717, 0.06534, -0.296, 0.1283, -0.296, 0.1283, -0.296, 0.1283, -0.296, 0.1283, -0.08717, 0.06534, -0.296, 0.1283, -0.296, 0.1283, -0.08717, 0.06534, -0.296, 0.1283, -0.296, 0.1283, -0.296, 0.1283, -0.296, 0.1283, 0.08733, -0.01332, -0.08717, 0.06534, -0.0935, 0.06714, -0.008834, 0.03534, -0.004113, 0.03309, 0.08733, -0.01332, -0.296, 0.1283, -0.296, 0.1283, -0.296, 0.1283, -0.296, 0.1283, -0.08717, 0.06534, 0.08733, -0.01332, 0.08733, -0.01332, -0.08717, 0.06534, -0.296, 0.1283, -0.296, 0.1283, -0.296, 0.1283, -0.296, 0.1283, -0.08717, 0.06534, -0.296, 0.1283, -0.296, 0.1283, -0.08717, 0.06534, -0.296, 0.1283, -0.296, 0.1283, -0.296, 0.1283, -0.296, 0.1283, -0.296, 0.1283, -0.296, 0.1283, -0.296, 0.1283, -0.296, 0.1283, -0.08717, 0.06534, -0.296, 0.1283, -0.296, 0.1283, -0.08717, 0.06534, -0.296, 0.1283, -0.296, 0.1283, -0.296, 0.1283, -0.296, 0.1283, -0.08717, 0.06534, 0.08733, -0.01332, 0.08733, -0.01332, -0.08717, 0.06534, 0.08733, -0.01332, 0.08733, -0.01332, 0.08733, -0.01332, 0.08733, -0.01332, 0.08733, -0.01332, 0.08733, -0.01332, 0.08733, -0.01332, 0.08733, -0.01332, -0.2358, 0.09838, -0.296, 0.1283, -0.296, 0.1283, -0.2358, 0.09838, -0.151, 0.08084, -0.2358, 0.09838, -0.2358, 0.09838, -0.151, 0.08084, -0.296, 0.1283, -0.296, 0.1283, -0.296, 0.1283, -0.296, 0.1283, 0.08733, -0.01332, 0.08733, -0.01332, 0.08733, -0.01332, 0.08733, -0.01332, 0.08733, -0.01332, 0.08733, -0.01332, 0.08733, -0.01332, 0.08733, -0.01332, -0.296, 0.1283, -0.08717, 0.06534, -0.08299, 0.06412, -0.2195, 0.09431, -0.2368, 0.09864, -0.296, 0.1283, -0.296, 0.1283, -0.296, 0.1283, -0.296, 0.1283, -0.296, 0.1283, -0.296, 0.1283, -0.296, 0.1283, -0.296, 0.1283, -0.296, 0.1283, -0.296, 0.1283, -0.296, 0.1283, -0.296, 0.1283, -0.296, 0.1283, -0.296, 0.1283, -0.296, 0.1283, -0.296, 0.1283, -0.296, 0.1283, -0.296, 0.1283, -0.296, 0.1283, -0.296, 0.1283, -0.296, 0.1283, -0.296, 0.1283, -0.296, 0.1283, -0.296, 0.1283, -0.296, 0.1283, -0.296, 0.1283, -0.296, 0.1283, -0.296, 0.1283, -0.296, 0.1283, -0.296, 0.1283, -0.296, 0.1283, -0.296, 0.1283, -0.296, 0.1283, -0.296, 0.1283, -0.296, 0.1283, -0.296, 0.1283, -0.296, 0.1283, -0.296, 0.1283, -0.296, 0.1283, -0.296, 0.1283, -0.296, 0.1283, -0.296, 0.1283, -0.296, 0.1283, -0.296, 0.1283, -0.296, 0.1283, -0.296, 0.1283, -0.296, 0.1283, -0.296, 0.1283, -0.296, 0.1283, -0.296, 0.1283, -0.296, 0.1283, -0.296, 0.1283, -0.296, 0.1283, -0.296, 0.1283, -0.296, 0.1283, -0.296, 0.1283, -0.296, 0.1283, -0.296, 0.1283, -0.296, 0.1283, -0.296, 0.1283, -0.296, 0.1283, -0.296, 0.1283, -0.296, 0.1283, -0.296, 0.1283, -0.296, 0.1283, -0.296, 0.1283, -0.296, 0.1283, -0.296, 0.1283, -0.296, 0.1283, -0.296, 0.1283, -0.296, 0.1283, -0.296, 0.1283, -0.296, 0.1283, -0.296, 0.1283, -0.296, 0.1283, -0.296, 0.1283, -0.296, 0.1283, -0.296, 0.1283, -0.296, 0.1283, -0.296, 0.1283, -0.296, 0.1283, -0.296, 0.1283, -0.296, 0.1283, -0.296, 0.1283, -0.296, 0.1283, -0.296, 0.1283, -0.296, 0.1283, -0.296, 0.1283, -0.296, 0.1283, -0.296, 0.1283, -0.296, 0.1283, -0.296, 0.1283, -0.296, 0.1283, -0.296, 0.1283, -0.296, 0.1283, -0.296, 0.1283, -0.296, 0.1283, -0.296, 0.1283, -0.296, 0.1283, -0.296, 0.1283, -0.296, 0.1283, -0.08717, 0.06534, -0.296, 0.1283, -0.296, 0.1283, -0.08717, 0.06534, 0.08733, -0.01332, 0.08733, -0.01332, 0.08733, -0.01332, 0.08733, -0.01332, -0.296, 0.1283, -0.3352, 0.2149, -0.3352, 0.2149, -0.296, 0.1283, -0.0114, 0.04239, 0.08733, -0.01332, 0.08733, -0.01332, -0.0114, 0.04239, -0.06302, 0.07155, 0.03025, 0.01592, -0.02569, 0.04317, -0.1277, 0.09944, -0.2091, 0.1225, -0.08717, 0.06534, -0.1638, 0.0834, -0.263, 0.1468, -0.0114, 0.04239, 0.08733, -0.01332, 0.03025, 0.01592, -0.06302, 0.07155, -0.263, 0.1468, -0.1638, 0.0834, -0.2454, 0.1011, -0.2998, 0.1781, 0.08733, -0.01332, 0.08733, -0.01332, 0.05854, 0.001147, 0.04441, 0.008547, -0.296, 0.1283, -0.2631, 0.1067, -0.2794, 0.113, -0.296, 0.1283, -0.08717, 0.06534, -0.296, 0.1283, -0.2794, 0.113, -0.08717, 0.06534, -0.296, 0.1283, -0.2454, 0.1011, -0.2631, 0.1067, -0.296, 0.1283, 0.08733, -0.01332, 0.08733, -0.01332, 0.04441, 0.008547, 0.03025, 0.01592, 0.08733, -0.01332, 0.08733, -0.01332, 0.08733, -0.01332, 0.08733, -0.01332, -0.296, 0.1283, -0.296, 0.1283, -0.296, 0.1283, -0.296, 0.1283, -0.296, 0.1283, -0.296, 0.1283, -0.296, 0.1283, -0.296, 0.1283, -0.296, 0.1283, -0.296, 0.1283, -0.296, 0.1283, -0.296, 0.1283, -0.296, 0.1283, -0.296, 0.1283, -0.296, 0.1283, -0.296, 0.1283, 0.08733, -0.01332, 0.08733, -0.01332, 0.08733, -0.01332, 0.08733, -0.01332, -0.08717, 0.06534, -0.296, 0.1283, -0.296, 0.1283, -0.08717, 0.06534, 0.08733, -0.01332, 0.08733, -0.01332, 0.08733, -0.01332, 0.08733, -0.01332, -0.296, 0.1283, -0.296, 0.1283, -0.296, 0.1283, -0.296, 0.1283, 0.08733, -0.01332, 0.08733, -0.01332, 0.08733, -0.01332, 0.08733, -0.01332, 0.08733, -0.01332, 0.08733, -0.01332, 0.08733, -0.01332, 0.08733, -0.01332, -0.2454, 0.1011, -0.1638, 0.0834, -0.1638, 0.0834, -0.2454, 0.1011, 0.04441, 0.008547, 0.05854, 0.001147, 0.05854, 0.001147, 0.04441, 0.008547, -0.08717, 0.06534, -0.2794, 0.113, -0.2794, 0.113, -0.08717, 0.06534, -0.2794, 0.113, -0.2631, 0.1067, -0.2631, 0.1067, -0.2794, 0.113, -0.08717, 0.06534, -0.02569, 0.04317, -0.02569, 0.04317, -0.08717, 0.06534, 0.03025, 0.01592, 0.04441, 0.008547, 0.04441, 0.008547, 0.03025, 0.01592, -0.2631, 0.1067, -0.2454, 0.1011, -0.2454, 0.1011, -0.2631, 0.1067, -0.02569, 0.04317, 0.03025, 0.01592, 0.03025, 0.01592, -0.02569, 0.04317, -0.2631, 0.1067, -0.2454, 0.1011, -0.2454, 0.1011, -0.2631, 0.1067, -0.08717, 0.06534, -0.2794, 0.113, -0.2794, 0.113, -0.08717, 0.06534, 0.03025, 0.01592, 0.04441, 0.008547, 0.04441, 0.008547, 0.03025, 0.01592, -0.08717, 0.06534, -0.02569, 0.04317, -0.02569, 0.04317, -0.08717, 0.06534, 0.04441, 0.008547, 0.05854, 0.001147, 0.05854, 0.001147, 0.04441, 0.008547, -0.2794, 0.113, -0.2631, 0.1067, -0.2631, 0.1067, -0.2794, 0.113, -0.2454, 0.1011, -0.1638, 0.0834, -0.1638, 0.0834, -0.2454, 0.1011, -0.02569, 0.04317, 0.03025, 0.01592, 0.03025, 0.01592, -0.02569, 0.04317, -0.02569, 0.04317, 0.03025, 0.01592, 0.03025, 0.01592, -0.02569, 0.04317, -0.2454, 0.1011, -0.1638, 0.0834, -0.1638, 0.0834, -0.2454, 0.1011, -0.2794, 0.113, -0.2631, 0.1067, -0.2631, 0.1067, -0.2794, 0.113, 0.04441, 0.008547, 0.05854, 0.001147, 0.05854, 0.001147, 0.04441, 0.008547, -0.08717, 0.06534, -0.02569, 0.04317, -0.02569, 0.04317, -0.08717, 0.06534, 0.03025, 0.01592, 0.04441, 0.008547, 0.04441, 0.008547, 0.03025, 0.01592, -0.08717, 0.06534, -0.2794, 0.113, -0.2794, 0.113, -0.08717, 0.06534, -0.2631, 0.1067, -0.2454, 0.1011, -0.2454, 0.1011, -0.2631, 0.1067, -0.02569, 0.04317, 0.03025, 0.01592, 0.03025, 0.01592, -0.02569, 0.04317, -0.2631, 0.1067, -0.2454, 0.1011, -0.2454, 0.1011, -0.2631, 0.1067, 0.03025, 0.01592, 0.04441, 0.008547, 0.04441, 0.008547, 0.03025, 0.01592, -0.08717, 0.06534, -0.02569, 0.04317, -0.02569, 0.04317, -0.08717, 0.06534, -0.2794, 0.113, -0.2631, 0.1067, -0.2631, 0.1067, -0.2794, 0.113, -0.08717, 0.06534, -0.2794, 0.113, -0.2794, 0.113, -0.08717, 0.06534, 0.04441, 0.008547, 0.05854, 0.001147, 0.05854, 0.001147, 0.04441, 0.008547, -0.2454, 0.1011, -0.1638, 0.0834, -0.1638, 0.0834, -0.2454, 0.1011, -0.2631, 0.1067, -0.2454, 0.1011, -0.2454, 0.1011, -0.2631, 0.1067, -0.08717, 0.06534, -0.2794, 0.113, -0.2794, 0.113, -0.08717, 0.06534, 0.03025, 0.01592, 0.04441, 0.008547, 0.04441, 0.008547, 0.03025, 0.01592, -0.08717, 0.06534, -0.02569, 0.04317, -0.02569, 0.04317, -0.08717, 0.06534, 0.04441, 0.008547, 0.05854, 0.001147, 0.05854, 0.001147, 0.04441, 0.008547, -0.2794, 0.113, -0.2631, 0.1067, -0.2631, 0.1067, -0.2794, 0.113, -0.2454, 0.1011, -0.1638, 0.0834, -0.1638, 0.0834, -0.2454, 0.1011, -0.02569, 0.04317, 0.03025, 0.01592, 0.03025, 0.01592, -0.02569, 0.04317, -0.02569, 0.04317, 0.03025, 0.01592, 0.03025, 0.01592, -0.02569, 0.04317, -0.2454, 0.1011, -0.1638, 0.0834, -0.1638, 0.0834, -0.2454, 0.1011, -0.2794, 0.113, -0.2631, 0.1067, -0.2631, 0.1067, -0.2794, 0.113, 0.04441, 0.008547, 0.05854, 0.001147, 0.05854, 0.001147, 0.04441, 0.008547, -0.08717, 0.06534, -0.02569, 0.04317, -0.02569, 0.04317, -0.08717, 0.06534, 0.03025, 0.01592, 0.04441, 0.008547, 0.04441, 0.008547, 0.03025, 0.01592, -0.08717, 0.06534, -0.2794, 0.113, -0.2794, 0.113, -0.08717, 0.06534, -0.2631, 0.1067, -0.2454, 0.1011, -0.2454, 0.1011, -0.2631, 0.1067, 0.04441, 0.008547, 0.05854, 0.001147, 0.05854, 0.001147, 0.04441, 0.008547, -0.2794, 0.113, -0.2631, 0.1067, -0.2631, 0.1067, -0.2794, 0.113, -0.2454, 0.1011, -0.1638, 0.0834, -0.1638, 0.0834, -0.2454, 0.1011, -0.02569, 0.04317, 0.03025, 0.01592, 0.03025, 0.01592, -0.02569, 0.04317, -0.2631, 0.1067, -0.2454, 0.1011, -0.2454, 0.1011, -0.2631, 0.1067, -0.08717, 0.06534, -0.2794, 0.113, -0.2794, 0.113, -0.08717, 0.06534, 0.03025, 0.01592, 0.04441, 0.008547, 0.04441, 0.008547, 0.03025, 0.01592, -0.08717, 0.06534, -0.02569, 0.04317, -0.02569, 0.04317, -0.08717, 0.06534, -0.1638, 0.0834, -0.08717, 0.06534, -0.08717, 0.06534, -0.1638, 0.0834, -0.1638, 0.0834, -0.08717, 0.06534, -0.08717, 0.06534, -0.1638, 0.0834, -0.1638, 0.0834, -0.08717, 0.06534, -0.08717, 0.06534, -0.1638, 0.0834, -0.1638, 0.0834, -0.08717, 0.06534, -0.08717, 0.06534, -0.1638, 0.0834, -0.1638, 0.0834, -0.08717, 0.06534, -0.08717, 0.06534, -0.1638, 0.0834, -0.1638, 0.0834, -0.08717, 0.06534, -0.08717, 0.06534, -0.1638, 0.0834, -0.1638, 0.0834, -0.08717, 0.06534, -0.08717, 0.06534, -0.1638, 0.0834, -0.1277, 0.09944, -0.02569, 0.04317, -0.08717, 0.06534, -0.2091, 0.1225, 0.7327, -0.03873, 0.7246, 0.1192, 0.4584, 0.0422, 0.5254, -0.1427, 0.8196, 0.009072, 0.8985, -0.02268, 0.9023, -0.005607, 0.7652, 0.03729, 0.7127, 0.02338, 0.8795, -0.02721, 0.8443, -0.02758, 0.722, -0.008162, 0.4115, -0.1974, 0.598, -0.1332, 0.6082, -0.09318, 0.2881, -0.07663, 0.722, -0.008162, 0.8443, -0.02758, 0.666, -0.1508, 0.5385, -0.1676, 0.2881, -0.07663, 0.6082, -0.09318, 0.4757, 0.0281, -0.05317, 0.08532, 0.8853, -0.002581, 0.9016, 0.1667, 0.7246, 0.1192, 0.7327, -0.03873, 0.5385, -0.1676, 0.666, -0.1508, 0.598, -0.1332, 0.4115, -0.1974, 0.08733, -0.01332, -0.08717, 0.06534, -0.08717, 0.06534, 0.08733, -0.01332, 0.08733, -0.01332, -0.08717, 0.06534, -0.08717, 0.06534, 0.08733, -0.01332, 0.08733, -0.01332, -0.08717, 0.06534, -0.08717, 0.06534, 0.08733, -0.01332, 0.08733, -0.01332, -0.08717, 0.06534, -0.08717, 0.06534, 0.08733, -0.01332, 0.08733, -0.01332, -0.08717, 0.06534, -0.08717, 0.06534, 0.08733, -0.01332, 0.08733, -0.01332, -0.08717, 0.06534, -0.08717, 0.06534, 0.08733, -0.01332, 0.08733, -0.01332, -0.08717, 0.06534, -0.08717, 0.06534, 0.08733, -0.01332, 0.08733, -0.01332, -0.08717, 0.06534, -0.08717, 0.06534, 0.08733, -0.01332, 0.08733, -0.01332, -0.08717, 0.06534, -0.08717, 0.06534, 0.08733, -0.01332, 0.08733, -0.01332, -0.08717, 0.06534, -0.08717, 0.06534, 0.08733, -0.01332, 0.08733, -0.01332, -0.08717, 0.06534, -0.08717, 0.06534, 0.08733, -0.01332, 1.146, 0.09263, 1.119, 0.1147, 1.202, 0.1754, 1.205, 0.15, 1.095, 0.01274, 1.094, 0.07651, 1.17, 0.07661, 1.081, 0.01282, 1.06, -0.02474, 1.095, 0.01274, 1.081, 0.01282, 1.085, 0.0001533, 0.1374, -0.1611, 0.5385, -0.1676, 0.4115, -0.1974, 0.1103, -0.06361, 1.127, 0.08998, 1.146, 0.09263, 1.205, 0.15, 1.192, 0.1241, 0.05854, 0.001147, -0.08717, 0.06534, -0.08717, 0.06534, 0.05854, 0.001147, 0.05854, 0.001147, -0.08717, 0.06534, -0.08717, 0.06534, 0.05854, 0.001147, 0.05854, 0.001147, -0.08717, 0.06534, -0.08717, 0.06534, 0.05854, 0.001147, 0.05854, 0.001147, -0.08717, 0.06534, -0.08717, 0.06534, 0.05854, 0.001147, 0.05854, 0.001147, -0.08717, 0.06534, -0.08717, 0.06534, 0.05854, 0.001147, 0.05854, 0.001147, -0.08717, 0.06534, -0.08717, 0.06534, 0.05854, 0.001147, 0.05854, 0.001147, -0.08717, 0.06534, -0.08717, 0.06534, 0.05854, 0.001147, 0.08733, -0.01332, -0.08717, 0.06534, -0.08717, 0.06534, 0.05854, 0.001147, 0.08733, -0.01332, -0.08717, 0.06534, -0.08717, 0.06534, 0.08733, -0.01332, -0.296, 0.1283, -0.08717, 0.06534, -0.08717, 0.06534, -0.296, 0.1283, -0.296, 0.1283, -0.08717, 0.06534, -0.08717, 0.06534, -0.296, 0.1283, -0.296, 0.1283, -0.08717, 0.06534, -0.08717, 0.06534, -0.296, 0.1283, -0.296, 0.1283, -0.08717, 0.06534, -0.08717, 0.06534, -0.296, 0.1283, 0.08733, -0.01332, -0.08717, 0.06534, -0.08717, 0.06534, 0.08733, -0.01332, 0.08733, -0.01332, -0.08717, 0.06534, -0.08717, 0.06534, 0.08733, -0.01332, -0.1049, 0.0702, -0.0935, 0.06714, -0.2089, 0.09198, -0.2358, 0.09838, -0.07943, 0.06305, -0.08299, 0.06412, 0.01997, 0.02119, 0.03657, 0.01264, -0.2358, 0.09838, -0.2089, 0.09198, -0.0935, 0.06714, -0.08717, 0.06534, -0.296, 0.1283, -0.296, 0.1283, -0.004113, 0.03309, -0.008834, 0.03534, -0.0935, 0.06714, -0.1049, 0.0702, 0.03657, 0.01264, 0.01997, 0.02119, -0.08299, 0.06412, -0.08717, 0.06534, 0.08733, -0.01332, 0.08733, -0.01332, -0.2368, 0.09864, -0.2195, 0.09431, -0.08299, 0.06412, -0.07943, 0.06305, -0.296, 0.1283, -0.296, 0.1283, -0.296, 0.1283, -0.296, 0.1283, -0.296, 0.1283, -0.2368, 0.09864, -0.2368, 0.09864, -0.296, 0.1283, -0.296, 0.1283, -0.296, 0.1283, -0.296, 0.1283, -0.296, 0.1283, -0.296, 0.1283, -0.296, 0.1283, -0.296, 0.1283, -0.296, 0.1283, -0.2368, 0.09864, -0.151, 0.08084, -0.151, 0.08084, -0.2368, 0.09864, -0.296, 0.1283, -0.2368, 0.09864, -0.2368, 0.09864, -0.296, 0.1283, -0.296, 0.1283, -0.296, 0.1283, -0.296, 0.1283, -0.296, 0.1283, -0.2358, 0.09838, -0.296, 0.1283, -0.296, 0.1283, -0.2358, 0.09838, -0.151, 0.08084, -0.2358, 0.09838, -0.2358, 0.09838, -0.151, 0.08084, -0.2358, 0.09838, -0.296, 0.1283, -0.296, 0.1283, -0.2358, 0.09838, -0.296, 0.1283, -0.296, 0.1283, -0.296, 0.1283, -0.296, 0.1283, -0.2368, 0.09864, -0.151, 0.08084, -0.151, 0.08084, -0.2368, 0.09864, -0.151, 0.08084, -0.2358, 0.09838, -0.2358, 0.09838, -0.151, 0.08084, -0.296, 0.1283, -0.296, 0.1283, -0.296, 0.1283, -0.296, 0.1283, -0.2368, 0.09864, -0.151, 0.08084, -0.151, 0.08084, -0.2368, 0.09864, -0.296, 0.1283, -0.2368, 0.09864, -0.2368, 0.09864, -0.296, 0.1283, -0.296, 0.1283, -0.296, 0.1283, -0.296, 0.1283, -0.296, 0.1283, -0.151, 0.08084, -0.2358, 0.09838, -0.2358, 0.09838, -0.151, 0.08084, -0.296, 0.1283, -0.151, 0.08084, -0.2358, 0.09838, -0.296, 0.1283, -0.296, 0.1283, -0.2368, 0.09864, -0.151, 0.08084, -0.296, 0.1283, -0.2358, 0.09838, -0.296, 0.1283, -0.296, 0.1283, -0.2358, 0.09838, -0.296, 0.1283, -0.296, 0.1283, -0.296, 0.1283, -0.296, 0.1283, -0.2368, 0.09864, -0.151, 0.08084, -0.151, 0.08084, -0.2368, 0.09864, -0.296, 0.1283, -0.2368, 0.09864, -0.2368, 0.09864, -0.296, 0.1283, -0.151, 0.08084, -0.2358, 0.09838, -0.2358, 0.09838, -0.151, 0.08084, -0.296, 0.1283, -0.296, 0.1283, -0.296, 0.1283, -0.296, 0.1283, -0.296, 0.1283, -0.2368, 0.09864, -0.2368, 0.09864, -0.296, 0.1283, -0.2368, 0.09864, -0.151, 0.08084, -0.151, 0.08084, -0.2368, 0.09864, -0.2358, 0.09838, -0.296, 0.1283, -0.296, 0.1283, -0.2358, 0.09838, -0.296, 0.1283, -0.296, 0.1283, -0.296, 0.1283, -0.296, 0.1283, -0.2368, 0.09864, -0.151, 0.08084, -0.151, 0.08084, -0.2368, 0.09864, -0.296, 0.1283, -0.296, 0.1283, -0.296, 0.1283, -0.296, 0.1283, -0.2358, 0.09838, -0.296, 0.1283, -0.296, 0.1283, -0.2358, 0.09838, -0.151, 0.08084, -0.2358, 0.09838, -0.2358, 0.09838, -0.151, 0.08084, -0.296, 0.1283, -0.2368, 0.09864, -0.2368, 0.09864, -0.296, 0.1283, -0.296, 0.1283, -0.296, 0.1283, -0.296, 0.1283, -0.296, 0.1283, -0.296, 0.1283, -0.2368, 0.09864, -0.2368, 0.09864, -0.296, 0.1283, -0.2368, 0.09864, -0.151, 0.08084, -0.151, 0.08084, -0.2368, 0.09864, -0.296, 0.1283, -0.296, 0.1283, -0.296, 0.1283, -0.296, 0.1283, -0.296, 0.1283, -0.296, 0.1283, -0.296, 0.1283, -0.296, 0.1283, -0.151, 0.08084, -0.2358, 0.09838, -0.2358, 0.09838, -0.151, 0.08084, -0.2358, 0.09838, -0.296, 0.1283, -0.296, 0.1283, -0.2358, 0.09838, -0.2358, 0.09838, -0.296, 0.1283, -0.296, 0.1283, -0.2358, 0.09838, -0.151, 0.08084, -0.2358, 0.09838, -0.2358, 0.09838, -0.151, 0.08084, -0.296, 0.1283, -0.296, 0.1283, -0.296, 0.1283, -0.296, 0.1283, -0.296, 0.1283, -0.2368, 0.09864, -0.2368, 0.09864, -0.296, 0.1283, -0.296, 0.1283, -0.296, 0.1283, -0.296, 0.1283, -0.296, 0.1283, -0.296, 0.1283, -0.296, 0.1283, -0.296, 0.1283, -0.296, 0.1283, -0.2368, 0.09864, -0.151, 0.08084, -0.151, 0.08084, -0.2368, 0.09864, -0.296, 0.1283, -0.2368, 0.09864, -0.2368, 0.09864, -0.296, 0.1283, -0.296, 0.1283, -0.296, 0.1283, -0.296, 0.1283, -0.296, 0.1283, -0.2358, 0.09838, -0.296, 0.1283, -0.296, 0.1283, -0.2358, 0.09838, -0.151, 0.08084, -0.2358, 0.09838, -0.2358, 0.09838, -0.151, 0.08084, -0.2358, 0.09838, -0.296, 0.1283, -0.296, 0.1283, -0.2358, 0.09838, -0.296, 0.1283, -0.296, 0.1283, -0.296, 0.1283, -0.296, 0.1283, -0.2368, 0.09864, -0.151, 0.08084, -0.151, 0.08084, -0.2368, 0.09864, -0.151, 0.08084, -0.2358, 0.09838, -0.2358, 0.09838, -0.151, 0.08084, -0.296, 0.1283, -0.296, 0.1283, -0.296, 0.1283, -0.296, 0.1283, -0.2368, 0.09864, -0.151, 0.08084, -0.151, 0.08084, -0.2368, 0.09864, -0.296, 0.1283, -0.2368, 0.09864, -0.2368, 0.09864, -0.296, 0.1283, -0.296, 0.1283, -0.296, 0.1283, -0.296, 0.1283, -0.296, 0.1283, -0.151, 0.08084, -0.2358, 0.09838, -0.2358, 0.09838, -0.151, 0.08084, -0.296, 0.1283, -0.151, 0.08084, -0.2358, 0.09838, -0.296, 0.1283, -0.296, 0.1283, -0.2368, 0.09864, -0.151, 0.08084, -0.296, 0.1283, -0.2358, 0.09838, -0.296, 0.1283, -0.296, 0.1283, -0.2358, 0.09838, -0.296, 0.1283, -0.296, 0.1283, -0.296, 0.1283, -0.296, 0.1283, -0.2368, 0.09864, -0.151, 0.08084, -0.151, 0.08084, -0.2368, 0.09864, -0.296, 0.1283, -0.2368, 0.09864, -0.2368, 0.09864, -0.296, 0.1283, -0.151, 0.08084, -0.2358, 0.09838, -0.2358, 0.09838, -0.151, 0.08084, -0.296, 0.1283, -0.296, 0.1283, -0.296, 0.1283, -0.296, 0.1283, -0.296, 0.1283, -0.2368, 0.09864, -0.2368, 0.09864, -0.296, 0.1283, -0.2368, 0.09864, -0.151, 0.08084, -0.151, 0.08084, -0.2368, 0.09864, -0.2358, 0.09838, -0.296, 0.1283, -0.296, 0.1283, -0.2358, 0.09838, -0.296, 0.1283, -0.296, 0.1283, -0.296, 0.1283, -0.296, 0.1283, -0.2368, 0.09864, -0.151, 0.08084, -0.151, 0.08084, -0.2368, 0.09864, -0.296, 0.1283, -0.296, 0.1283, -0.296, 0.1283, -0.296, 0.1283, -0.2358, 0.09838, -0.296, 0.1283, -0.296, 0.1283, -0.2358, 0.09838, -0.151, 0.08084, -0.2358, 0.09838, -0.2358, 0.09838, -0.151, 0.08084, -0.296, 0.1283, -0.2368, 0.09864, -0.2368, 0.09864, -0.296, 0.1283, -0.296, 0.1283, -0.296, 0.1283, -0.296, 0.1283, -0.296, 0.1283, 0.09202, -0.1491, 0.09202, -0.1491, 0.09202, -0.1491, 0.09202, -0.1491, 0.09202, -0.1491, 0.09202, -0.1491, 0.09202, -0.1491, 0.09202, -0.1491, 0.09202, -0.1491, 0.09202, -0.1491, 0.09202, -0.1491, 0.09202, -0.1491, 0.09202, -0.1491, 0.09202, -0.1491, 0.09202, -0.1491, 0.09202, -0.1491, 0.09202, -0.1491, 0.09202, -0.1491, 0.09202, -0.1491, 0.09202, -0.1491, 0.09202, -0.1491, 0.09202, -0.1491, 0.09202, -0.1491, 0.09202, -0.1491, -0.2358, 0.09838, -0.296, 0.1283, -0.296, 0.1283, -0.2358, 0.09838, -0.151, 0.08084, -0.2358, 0.09838, -0.2358, 0.09838, -0.151, 0.08084, -0.296, 0.1283, -0.296, 0.1283, -0.296, 0.1283, -0.296, 0.1283, -0.296, 0.1283, -0.2368, 0.09864, -0.2368, 0.09864, -0.296, 0.1283, -0.296, 0.1283, -0.296, 0.1283, -0.296, 0.1283, -0.296, 0.1283, -0.296, 0.1283, -0.296, 0.1283, -0.296, 0.1283, -0.296, 0.1283, -0.2368, 0.09864, -0.151, 0.08084, -0.151, 0.08084, -0.2368, 0.09864, -0.296, 0.1283, -0.2368, 0.09864, -0.2368, 0.09864, -0.296, 0.1283, -0.296, 0.1283, -0.296, 0.1283, -0.296, 0.1283, -0.296, 0.1283, -0.2358, 0.09838, -0.296, 0.1283, -0.296, 0.1283, -0.2358, 0.09838, -0.151, 0.08084, -0.2358, 0.09838, -0.2358, 0.09838, -0.151, 0.08084, -0.2358, 0.09838, -0.296, 0.1283, -0.296, 0.1283, -0.2358, 0.09838, -0.296, 0.1283, -0.296, 0.1283, -0.296, 0.1283, -0.296, 0.1283, -0.2368, 0.09864, -0.151, 0.08084, -0.151, 0.08084, -0.2368, 0.09864, -0.151, 0.08084, -0.2358, 0.09838, -0.2358, 0.09838, -0.151, 0.08084, -0.296, 0.1283, -0.296, 0.1283, -0.296, 0.1283, -0.296, 0.1283, -0.2368, 0.09864, -0.151, 0.08084, -0.151, 0.08084, -0.2368, 0.09864, -0.296, 0.1283, -0.2368, 0.09864, -0.2368, 0.09864, -0.296, 0.1283, -0.296, 0.1283, -0.296, 0.1283, -0.296, 0.1283, -0.296, 0.1283, -0.151, 0.08084, -0.2358, 0.09838, -0.2358, 0.09838, -0.151, 0.08084, -0.296, 0.1283, -0.151, 0.08084, -0.2358, 0.09838, -0.296, 0.1283, -0.296, 0.1283, -0.2368, 0.09864, -0.151, 0.08084, -0.296, 0.1283, -0.2358, 0.09838, -0.296, 0.1283, -0.296, 0.1283, -0.2358, 0.09838, -0.296, 0.1283, -0.296, 0.1283, -0.296, 0.1283, -0.296, 0.1283, -0.2368, 0.09864, -0.151, 0.08084, -0.151, 0.08084, -0.2368, 0.09864, -0.296, 0.1283, -0.2368, 0.09864, -0.2368, 0.09864, -0.296, 0.1283, -0.151, 0.08084, -0.2358, 0.09838, -0.2358, 0.09838, -0.151, 0.08084, -0.296, 0.1283, -0.296, 0.1283, -0.296, 0.1283, -0.296, 0.1283, -0.296, 0.1283, -0.2368, 0.09864, -0.2368, 0.09864, -0.296, 0.1283, -0.2368, 0.09864, -0.151, 0.08084, -0.151, 0.08084, -0.2368, 0.09864, -0.2358, 0.09838, -0.296, 0.1283, -0.296, 0.1283, -0.2358, 0.09838, -0.296, 0.1283, -0.296, 0.1283, -0.296, 0.1283, -0.296, 0.1283, -0.2368, 0.09864, -0.151, 0.08084, -0.151, 0.08084, -0.2368, 0.09864, -0.296, 0.1283, -0.296, 0.1283, -0.296, 0.1283, -0.296, 0.1283, -0.2358, 0.09838, -0.296, 0.1283, -0.296, 0.1283, -0.2358, 0.09838, -0.151, 0.08084, -0.2358, 0.09838, -0.2358, 0.09838, -0.151, 0.08084, -0.296, 0.1283, -0.2368, 0.09864, -0.2368, 0.09864, -0.296, 0.1283, -0.296, 0.1283, -0.296, 0.1283, -0.296, 0.1283, -0.296, 0.1283, -0.2358, 0.09838, -0.296, 0.1283, -0.296, 0.1283, -0.2358, 0.09838, -0.151, 0.08084, -0.2358, 0.09838, -0.2358, 0.09838, -0.151, 0.08084, -0.296, 0.1283, -0.296, 0.1283, -0.296, 0.1283, -0.296, 0.1283, -0.296, 0.1283, -0.2368, 0.09864, -0.2368, 0.09864, -0.296, 0.1283, -0.296, 0.1283, -0.296, 0.1283, -0.296, 0.1283, -0.296, 0.1283, -0.296, 0.1283, -0.296, 0.1283, -0.296, 0.1283, -0.296, 0.1283, -0.2368, 0.09864, -0.151, 0.08084, -0.151, 0.08084, -0.2368, 0.09864, -0.296, 0.1283, -0.2368, 0.09864, -0.2368, 0.09864, -0.296, 0.1283, -0.296, 0.1283, -0.296, 0.1283, -0.296, 0.1283, -0.296, 0.1283, -0.2358, 0.09838, -0.296, 0.1283, -0.296, 0.1283, -0.2358, 0.09838, -0.151, 0.08084, -0.2358, 0.09838, -0.2358, 0.09838, -0.151, 0.08084, -0.2358, 0.09838, -0.296, 0.1283, -0.296, 0.1283, -0.2358, 0.09838, -0.296, 0.1283, -0.296, 0.1283, -0.296, 0.1283, -0.296, 0.1283, -0.2368, 0.09864, -0.151, 0.08084, -0.151, 0.08084, -0.2368, 0.09864, -0.151, 0.08084, -0.2358, 0.09838, -0.2358, 0.09838, -0.151, 0.08084, -0.296, 0.1283, -0.296, 0.1283, -0.296, 0.1283, -0.296, 0.1283, -0.2368, 0.09864, -0.151, 0.08084, -0.151, 0.08084, -0.2368, 0.09864, -0.296, 0.1283, -0.2368, 0.09864, -0.2368, 0.09864, -0.296, 0.1283, -0.296, 0.1283, -0.296, 0.1283, -0.296, 0.1283, -0.296, 0.1283, -0.151, 0.08084, -0.2358, 0.09838, -0.2358, 0.09838, -0.151, 0.08084, -0.296, 0.1283, -0.151, 0.08084, -0.2358, 0.09838, -0.296, 0.1283, -0.296, 0.1283, -0.2368, 0.09864, -0.151, 0.08084, -0.296, 0.1283, -0.2358, 0.09838, -0.296, 0.1283, -0.296, 0.1283, -0.2358, 0.09838, -0.296, 0.1283, -0.296, 0.1283, -0.296, 0.1283, -0.296, 0.1283, -0.2368, 0.09864, -0.151, 0.08084, -0.151, 0.08084, -0.2368, 0.09864, -0.296, 0.1283, -0.2368, 0.09864, -0.2368, 0.09864, -0.296, 0.1283, -0.151, 0.08084, -0.2358, 0.09838, -0.2358, 0.09838, -0.151, 0.08084, -0.296, 0.1283, -0.296, 0.1283, -0.296, 0.1283, -0.296, 0.1283, -0.296, 0.1283, -0.2368, 0.09864, -0.2368, 0.09864, -0.296, 0.1283, -0.2368, 0.09864, -0.151, 0.08084, -0.151, 0.08084, -0.2368, 0.09864, -0.2358, 0.09838, -0.296, 0.1283, -0.296, 0.1283, -0.2358, 0.09838, -0.296, 0.1283, -0.296, 0.1283, -0.296, 0.1283, -0.296, 0.1283, -0.2368, 0.09864, -0.151, 0.08084, -0.151, 0.08084, -0.2368, 0.09864, -0.296, 0.1283, -0.296, 0.1283, -0.296, 0.1283, -0.296, 0.1283, -0.2358, 0.09838, -0.296, 0.1283, -0.296, 0.1283, -0.2358, 0.09838, -0.151, 0.08084, -0.2358, 0.09838, -0.2358, 0.09838, -0.151, 0.08084, -0.296, 0.1283, -0.2368, 0.09864, -0.2368, 0.09864, -0.296, 0.1283, -0.296, 0.1283, -0.296, 0.1283, -0.296, 0.1283, -0.296, 0.1283, 0.09202, -0.1491, 0.09202, -0.1491, 0.09202, -0.1491, 0.09202, -0.1491, 0.09202, -0.1491, 0.09202, -0.1491, 0.09202, -0.1491, 0.09202, -0.1491, 0.09202, -0.1491, 0.09202, -0.1491, 0.09202, -0.1491, 0.09202, -0.1491, 0.09202, -0.1491, 0.09202, -0.1491, 0.09202, -0.1491, 0.09202, -0.1491, 0.09202, -0.1491, 0.09202, -0.1491, 0.09202, -0.1491, 0.09202, -0.1491, 0.09202, -0.1491, 0.09202, -0.1491, 0.09202, -0.1491, 0.09202, -0.1491, 0.09202, -0.1491, 0.09202, -0.1491, 0.09202, -0.1491, 0.09202, -0.1491, 0.09202, -0.1491, 0.09202, -0.1491, 0.09202, -0.1491, 0.09202, -0.1491, 0.09202, -0.1491, 0.09202, -0.1491, 0.09202, -0.1491, 0.09202, -0.1491, 0.09202, -0.1491, 0.09202, -0.1491, 0.09202, -0.1491, 0.09202, -0.1491, 0.09202, -0.1491, 0.09202, -0.1491, 0.09202, -0.1491, 0.09202, -0.1491, 0.09202, -0.1491, 0.09202, -0.1491, 0.09202, -0.1491, 0.09202, -0.1491, -0.296, 0.1283, -0.296, 0.1283, -0.296, 0.1283, -0.296, 0.1283, -0.296, 0.1283, -0.296, 0.1283, -0.296, 0.1283, -0.296, 0.1283, -0.296, 0.1283, -0.296, 0.1283, -0.296, 0.1283, -0.296, 0.1283, -0.296, 0.1283, -0.296, 0.1283, -0.296, 0.1283, -0.296, 0.1283, -0.296, 0.1283, -0.296, 0.1283, -0.296, 0.1283, -0.296, 0.1283, -0.296, 0.1283, -0.296, 0.1283, -0.296, 0.1283, -0.296, 0.1283, -0.296, 0.1283, -0.296, 0.1283, -0.296, 0.1283, -0.296, 0.1283, -0.296, 0.1283, -0.296, 0.1283, -0.296, 0.1283, -0.296, 0.1283, -0.296, 0.1283, -0.296, 0.1283, -0.296, 0.1283, -0.296, 0.1283, -0.296, 0.1283, -0.296, 0.1283, -0.296, 0.1283, -0.296, 0.1283, -0.296, 0.1283, -0.296, 0.1283, -0.296, 0.1283, -0.296, 0.1283, -0.296, 0.1283, -0.296, 0.1283, -0.296, 0.1283, -0.296, 0.1283, -0.296, 0.1283, -0.08717, 0.06534, -0.08717, 0.06534, -0.296, 0.1283, 0.08733, -0.01332, -0.08717, 0.06534, -0.08717, 0.06534, 0.08733, -0.01332, -0.296, 0.1283, -0.296, 0.1283, -0.296, 0.1283, -0.296, 0.1283, -0.08717, 0.06534, -0.296, 0.1283, -0.296, 0.1283, -0.08717, 0.06534, -0.296, 0.1283, -0.296, 0.1283, -0.296, 0.1283, -0.296, 0.1283, -0.08717, 0.06534, 0.08733, -0.01332, 0.08733, -0.01332, -0.08717, 0.06534, 0.08733, -0.01332, 0.08733, -0.01332, 0.08733, -0.01332, 0.08733, -0.01332, 0.08733, -0.01332, 0.08733, -0.01332, 0.08733, -0.01332, 0.08733, -0.01332, 0.08733, -0.01332, 0.08733, -0.01332, 0.08733, -0.01332, 0.08733, -0.01332, 0.08733, -0.01332, 0.08733, -0.01332, 0.08733, -0.01332, 0.08733, -0.01332, -0.08717, 0.06534, 0.08733, -0.01332, 0.08733, -0.01332, -0.08717, 0.06534, -0.296, 0.1283, -0.296, 0.1283, -0.296, 0.1283, -0.296, 0.1283, -0.08717, 0.06534, -0.296, 0.1283, -0.296, 0.1283, -0.08717, 0.06534, -0.296, 0.1283, -0.296, 0.1283, -0.296, 0.1283, -0.296, 0.1283, 0.08733, -0.01332, -0.08717, 0.06534, -0.08717, 0.06534, 0.08733, -0.01332, -0.296, 0.1283, -0.08717, 0.06534, -0.08717, 0.06534, -0.296, 0.1283, 0.9955, -0.03258, 1.06, -0.02474, 1.085, 0.0001533, 1.061, -0.024, 0.6148, 0.5963, 0.6532, 0.7682, 0.46, 0.6633, 0.4471, 0.5888, 0.9539, -0.002005, 0.9848, -4.718e-05, 1.039, 0.01063, 0.9763, 0.008937, 0.9874, -0.00668, 1.05, -0.00322, 1.082, 0.006379, 1.051, -0.01107, 1.061, -0.024, 1.085, 0.0001533, 1.108, 0.06029, 1.106, 0.03294, 1.051, -0.01107, 1.082, 0.006379, 1.06, -0.02474, 0.9955, -0.03258, 1.106, 0.03294, 1.108, 0.06029, 1.113, 0.1428, 1.114, 0.133, 1.086, 0.0005426, 1.106, 0.03294, 1.114, 0.133, 1.095, 0.0966, 0.9791, -0.01044, 1.051, -0.01107, 0.9955, -0.03258, 0.9522, -0.04224, 0.9792, -0.03171, 1.061, -0.024, 1.106, 0.03294, 1.086, 0.0005426, 0.9522, -0.009654, 0.9874, -0.00668, 1.051, -0.01107, 0.9791, -0.01044, 0.9368, -0.006559, 0.9539, -0.002005, 0.9763, 0.008937, 0.9487, 0.005463, 0.6028, 0.4569, 0.6148, 0.5963, 0.4471, 0.5888, 0.4016, 0.4421, 0.9522, -0.04224, 0.9955, -0.03258, 1.061, -0.024, 0.9792, -0.03171, 0.9487, 0.005463, 0.9763, 0.008937, 0.9874, -0.00668, 0.9522, -0.009654, 0.9763, 0.008937, 1.039, 0.01063, 1.05, -0.00322, 0.9874, -0.00668, 1.094, 0.07651, 1.127, 0.08998, 1.192, 0.1241, 1.17, 0.07661, 0.08733, -0.01332, 0.1374, -0.1611, 0.1103, -0.06361, -0.08717, 0.06534, 1.097, 0.07235, 1.144, 0.2095, 0.9016, 0.1667, 0.8853, -0.002581, 0.7652, 0.03729, 0.9023, -0.005607, 0.8795, -0.02721, 0.7127, 0.02338, 1.194, 0.3718, 1.187, 0.5146, 0.8753, 0.4709, 0.8822, 0.393, 0.9124, -0.0128, 0.9487, 0.005463, 0.9522, -0.009654, 0.905, -0.03371, 1.039, 0.01063, 1.097, 0.03989, 1.106, 0.03088, 1.05, -0.00322, 0.9023, -0.005607, 0.9124, -0.0128, 0.905, -0.03371, 0.8795, -0.02721, 1.11, 0.1306, 1.298, 0.4337, 1.284, 0.6077, 1.161, 0.3695, 1.194, 0.8164, 1.186, 1.042, 0.9623, 1.052, 0.8984, 0.802, 1.144, 0.2095, 1.194, 0.3718, 0.8822, 0.393, 0.9016, 0.1667, -0.08717, 0.06534, 0.1103, -0.06361, -0.04644, 0.05542, -0.296, 0.1283, 0.4329, -0.03819, 0.505, -0.03023, 0.1374, -0.1611, 0.08733, -0.01332, 1.17, 0.07661, 1.192, 0.1241, 1.25, 0.2123, 1.219, 0.1378, 1.103, 0.07609, 1.092, 0.09234, 1.127, 0.08998, 1.094, 0.07651, 1.219, 0.1378, 1.25, 0.2123, 1.323, 0.4908, 1.298, 0.4337, -0.296, 0.1283, -0.04644, 0.05542, -0.1171, 0.3382, -0.3708, 0.4811, 1.097, 0.03989, 1.119, 0.07046, 1.11, 0.04428, 1.106, 0.03088, 1.194, 0.6459, 1.194, 0.8164, 0.8984, 0.802, 0.8791, 0.6083, 1.187, 0.5146, 1.194, 0.6459, 0.8791, 0.6083, 0.8753, 0.4709, 0.6148, 0.5963, 0.8791, 0.6083, 0.8984, 0.802, 0.6532, 0.7682, 0.8791, 0.6083, 0.6148, 0.5963, 0.6028, 0.4569, 0.8753, 0.4709, 0.9792, -0.03171, 0.8352, -0.1027, 0.8349, -0.1024, 0.9522, -0.04224, 0.8349, -0.1024, 0.9053, -0.03306, 0.9791, -0.01044, 0.9522, -0.04224, 0.8349, -0.1024, 0.8352, -0.1027, 0.598, -0.1332, 0.666, -0.1508])
me_cube.materials.append(mat_material)
me_cube.use_remesh_fix_poles = True
me_cube.use_remesh_preserve_attributes = False
me_cube.use_mirror_vertex_groups = False
me_cube.update()

# ---- objects
ob_camera = bpy.data.objects.new('Camera', cam_camera)
ob_cube = bpy.data.objects.new('Cube', me_cube)

# ---- transforms, parenting, visibility, modifiers, constraints
ob_camera.location = (9.905, -8.251, 5.795)
ob_camera.rotation_euler = (1.24, -0.01059, 0.8655)
ob_camera.scale = (1.0, 1.0, 1.0)
ob_camera.lineart.crease_threshold = 0.0
ob_cube.location = (0.0, 0.0, 2.269)
ob_cube.scale = (0.4542, 0.4542, 0.4542)
ob_cube.lineart.crease_threshold = 0.0
_m = ob_cube.modifiers.new('Mirror', 'MIRROR')
_m.use_clip = True
_m = ob_cube.modifiers.new('Subdivision', 'SUBSURF')
_m.uv_smooth = 'PRESERVE_CORNERS'
_m.levels = 2

# ---- collection membership
scene.collection.objects.link(ob_camera)
col_chibi_base_meshh.objects.link(ob_cube)

# ---- scene / render settings (as saved in the file)
scene.camera = ob_camera
scene.frame_start = 1; scene.frame_end = 250; scene.frame_set(1)
scene.render.engine = 'BLENDER_EEVEE_NEXT'
scene.cycles.use_denoising = False
scene.cycles.samples = 128
scene.cycles.sampling_pattern = 'TABULATED_SOBOL'
scene.cycles.use_adaptive_sampling = False
scene.cycles.use_light_tree = False
scene.eevee.ray_tracing_options.trace_max_roughness = 0.0
scene.view_settings.view_transform = 'Filmic'
bpy.context.view_layer.update()

# ---- added for rendering (the .blend has no usable light): sun
light_auto_sun = bpy.data.lights.new('AutoSun', 'SUN')
light_auto_sun.energy = 3.0
light_auto_sun.angle = 0.0523599
ob_auto_sun = bpy.data.objects.new('AutoSun', light_auto_sun)
scene.collection.objects.link(ob_auto_sun)
ob_auto_sun.rotation_euler = (0.872665, 0.174533, 0.523599)
bpy.context.view_layer.update()
